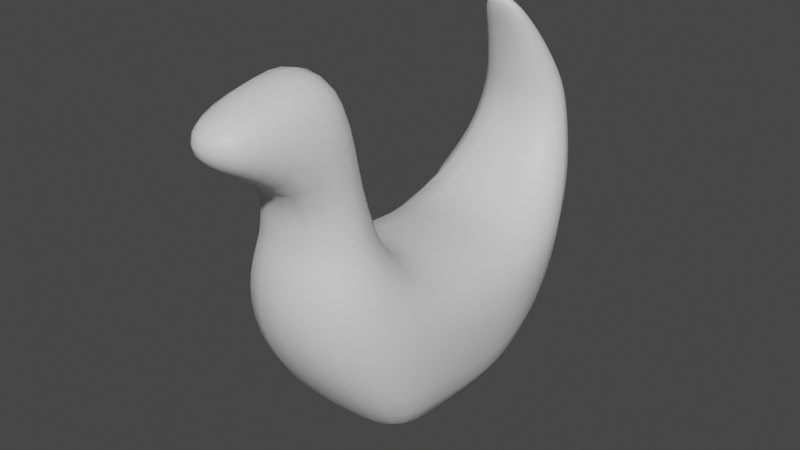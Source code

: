# Source: snake.blend  (saved by Blender 3.3.6; exported with 4.5.12 LTS)
import bpy
from mathutils import Matrix  # noqa: F401  (used for matrix-valued properties, if any)

bpy.ops.wm.read_factory_settings(use_empty=True)
scene = bpy.context.scene
scene.name = 'Scene'

# ---- collections
col_collection = bpy.data.collections.new('Collection'); scene.collection.children.link(col_collection)

# ---- materials (node trees are filled in below, after node groups)
mat_material = bpy.data.materials.new('Material')
mat_material.alpha_threshold = 0.0
mat_material.use_transparent_shadow = False
mat_material.roughness = 0.5
mat_material.line_color = (0.0, 0.0, 0.0, 1.0)

# ---- material node trees
mat_material.use_nodes = True; mat_material.node_tree.nodes.clear()
_N = mat_material.node_tree.nodes; _L = mat_material.node_tree.links
n0 = _N.new('ShaderNodeOutputMaterial'); n0.name = 'Material Output'; n0.location = (300, 300)
n1 = _N.new('ShaderNodeBsdfPrincipled'); n1.name = 'Principled BSDF'; n1.location = (10, 300)
n1.distribution = 'GGX'
n1.subsurface_method = 'RANDOM_WALK_SKIN'
n1.inputs[3].default_value = 1.45
n1.inputs[27].default_value = (0.0, 0.0, 0.0, 1.0)
n1.inputs[28].default_value = 1.0
_L.new(n1.outputs[0], n0.inputs[0])
n0.is_active_output = True

# ---- world
world_world = bpy.data.worlds.new('World'); scene.world = world_world
world_world.use_nodes = True; world_world.node_tree.nodes.clear()
_N = world_world.node_tree.nodes; _L = world_world.node_tree.links
n0 = _N.new('ShaderNodeOutputWorld'); n0.name = 'World Output'; n0.location = (300, 300)
n1 = _N.new('ShaderNodeBackground'); n1.name = 'Background'; n1.location = (10, 300)
n1.inputs[0].default_value = (0.05088, 0.05088, 0.05088, 1.0)
_L.new(n1.outputs[0], n0.inputs[0])
n0.is_active_output = True
world_world.color = (0.05088, 0.05088, 0.05088)
world_world.use_sun_shadow = False
world_world.sun_shadow_jitter_overblur = 0.0

# ---- meshes
me_cube = bpy.data.meshes.new('Cube')
me_cube.from_pydata([(1.0, 0.7835, 0.8583), (0.8082, 0.3625, -1.0), (1.0, -0.7989, 1.0), (0.8082, -0.8899, -1.0), (-1.0, 0.7835, 0.8583), (-0.8082, 0.3625, -1.0), (-1.0, -0.7989, 1.0), (-0.8082, -0.8899, -1.0), (0.52, 1.675, -0.4566), (-0.52, 1.675, -0.4566), (0.7173, 2.147, 0.9662), (-0.7173, 2.147, 0.9662), (-0.5397, 1.526, 1.783), (0.5429, 1.526, 1.783), (-0.5397, 2.077, 2.171), (0.5429, 2.077, 2.171), (-0.3223, 1.328, 2.655), (0.3223, 1.328, 2.655), (-0.3223, 1.603, 2.848), (0.3223, 1.603, 2.848), (-0.189, 1.121, 3.126), (0.189, 1.121, 3.126), (-0.189, 1.228, 3.201), (0.189, 1.228, 3.201), (-0.8082, -1.115, -1.0), (-0.8043, -2.284, 0.9022), (0.8043, -2.284, 0.9022), (0.8082, -1.115, -1.0), (0.5088, -1.47, 3.217), (-0.537, -1.47, 3.217), (0.5189, -2.071, 3.209), (-0.5269, -2.071, 3.209), (0.5745, -1.305, 2.072), (0.5745, -2.057, 2.072), (-0.575, -2.057, 2.072), (-0.575, -1.305, 2.072), (0.3109, -3.002, 2.933), (-0.3114, -3.002, 2.933), (-0.3114, -3.002, 2.556), (0.3109, -3.002, 2.556), (1.0, 0.636, 0.0), (-1.0, -1.0, 0.0), (1.0, -1.0, 0.0), (-1.0, 0.636, 0.0), (0.7062, 1.839, 0.242), (-0.7062, 1.839, 0.242), (-0.8043, -2.086, 0.09785), (0.8043, -2.086, 0.09785), (-0.7207, 1.287, 1.307), (-0.5891, 2.204, 1.555), (0.7207, 1.287, 1.307), (0.5891, 2.204, 1.555), (-0.431, 1.443, 2.23), (-0.431, 1.855, 2.521), (0.4326, 1.855, 2.521), (0.4326, 1.443, 2.23), (0.6455, -2.064, 1.597), (-0.6455, -1.155, 1.597), (0.6455, -1.155, 1.597), (-0.6455, -2.064, 1.597), (-0.8082, -0.06868, -1.07), (1.0, 0.1151, 0.9301), (-1.0, 0.1151, 0.9301), (0.8082, -0.06868, -1.07), (1.0, 0.01612, -0.06994), (-1.0, 0.01612, -0.06994), (0.6936, -2.097, 1.379), (-0.6937, -1.083, 1.379), (0.6936, -1.083, 1.379), (-0.6937, -2.097, 1.379)], [], [(61, 62, 6, 2), (41, 7, 24, 46), (65, 62, 4, 43), (60, 63, 3, 7), (64, 61, 2, 42), (40, 1, 8, 44), (45, 11, 10, 44), (43, 4, 11, 45), (1, 5, 9, 8), (49, 48, 12, 14), (53, 52, 16, 18), (48, 50, 13, 12), (50, 51, 15, 13), (51, 49, 14, 15), (19, 18, 22, 23), (54, 53, 18, 19), (55, 54, 19, 17), (52, 55, 17, 16), (20, 21, 23, 22), (17, 19, 23, 21), (16, 17, 21, 20), (18, 16, 20, 22), (47, 26, 25, 46), (7, 3, 27, 24), (33, 32, 28, 30), (42, 2, 26, 47), (28, 29, 31, 30), (35, 34, 31, 29), (32, 35, 29, 28), (30, 31, 37, 36), (59, 56, 33, 34), (58, 57, 35, 32), (57, 59, 34, 35), (56, 58, 32, 33), (38, 39, 36, 37), (34, 33, 39, 38), (31, 34, 38, 37), (33, 30, 36, 39), (3, 42, 47, 27), (27, 47, 46, 24), (5, 43, 45, 9), (9, 45, 44, 8), (0, 40, 44, 10), (63, 64, 42, 3), (60, 65, 43, 5), (6, 41, 46, 25), (10, 11, 49, 51), (0, 10, 51, 50), (4, 0, 50, 48), (11, 4, 48, 49), (12, 13, 55, 52), (13, 15, 54, 55), (15, 14, 53, 54), (14, 12, 52, 53), (66, 68, 58, 56), (67, 69, 59, 57), (68, 67, 57, 58), (69, 66, 56, 59), (7, 41, 65, 60), (1, 40, 64, 63), (40, 0, 61, 64), (5, 1, 63, 60), (41, 6, 62, 65), (0, 4, 62, 61), (25, 26, 66, 69), (2, 6, 67, 68), (6, 25, 69, 67), (26, 2, 68, 66)])
me_cube.polygons.foreach_set('use_smooth', [True] * 68)
_uv = me_cube.uv_layers.new(name='UVMap')
_uv.uv.foreach_set('vector', [0.625, 0.623, 0.875, 0.623, 0.875, 0.75, 0.625, 0.75, 0.5, 0.0, 0.375, 0.0, 0.375, 0.0, 0.5, 0.0, 0.5, 0.127, 0.625, 0.127, 0.625, 0.25, 0.5, 0.25, 0.125, 0.623, 0.375, 0.623, 0.375, 0.75, 0.125, 0.75, 0.5, 0.623, 0.625, 0.623, 0.625, 0.75, 0.5, 0.75, 0.5, 0.5, 0.375, 0.5, 0.375, 0.5, 0.5, 0.5, 0.5, 0.25, 0.625, 0.25, 0.625, 0.5, 0.5, 0.5, 0.5, 0.25, 0.625, 0.25, 0.625, 0.25, 0.5, 0.25, 0.375, 0.5, 0.125, 0.5, 0.125, 0.5, 0.375, 0.5, 0.625, 0.25, 0.625, 0.25, 0.625, 0.25, 0.625, 0.25, 0.625, 0.25, 0.625, 0.25, 0.625, 0.25, 0.625, 0.25, 0.875, 0.5, 0.625, 0.5, 0.625, 0.5, 0.875, 0.5, 0.625, 0.5, 0.625, 0.5, 0.625, 0.5, 0.625, 0.5, 0.625, 0.5, 0.625, 0.25, 0.625, 0.25, 0.625, 0.5, 0.625, 0.5, 0.625, 0.25, 0.625, 0.25, 0.625, 0.5, 0.625, 0.5, 0.625, 0.25, 0.625, 0.25, 0.625, 0.5, 0.625, 0.5, 0.625, 0.5, 0.625, 0.5, 0.625, 0.5, 0.875, 0.5, 0.625, 0.5, 0.625, 0.5, 0.875, 0.5, 0.875, 0.5, 0.625, 0.5, 0.625, 0.5, 0.875, 0.5, 0.625, 0.5, 0.625, 0.5, 0.625, 0.5, 0.625, 0.5, 0.875, 0.5, 0.625, 0.5, 0.625, 0.5, 0.875, 0.5, 0.625, 0.25, 0.625, 0.25, 0.625, 0.25, 0.625, 0.25, 0.5, 0.75, 0.625, 0.75, 0.625, 1.0, 0.5, 1.0, 0.125, 0.75, 0.375, 0.75, 0.375, 0.75, 0.125, 0.75, 0.625, 0.75, 0.625, 0.75, 0.625, 0.75, 0.625, 0.75, 0.5, 0.75, 0.625, 0.75, 0.625, 0.75, 0.5, 0.75, 0.625, 0.75, 0.875, 0.75, 0.875, 0.75, 0.625, 0.75, 0.625, 0.0, 0.625, 0.0, 0.625, 0.0, 0.625, 0.0, 0.625, 0.75, 0.875, 0.75, 0.875, 0.75, 0.625, 0.75, 0.625, 0.75, 0.875, 0.75, 0.875, 0.75, 0.625, 0.75, 0.625, 1.0, 0.625, 0.75, 0.625, 0.75, 0.625, 1.0, 0.625, 0.75, 0.875, 0.75, 0.875, 0.75, 0.625, 0.75, 0.625, 0.0, 0.625, 0.0, 0.625, 0.0, 0.625, 0.0, 0.625, 0.75, 0.625, 0.75, 0.625, 0.75, 0.625, 0.75, 0.625, 1.0, 0.625, 0.75, 0.625, 0.75, 0.625, 1.0, 0.625, 1.0, 0.625, 0.75, 0.625, 0.75, 0.625, 1.0, 0.625, 0.0, 0.625, 0.0, 0.625, 0.0, 0.625, 0.0, 0.625, 0.75, 0.625, 0.75, 0.625, 0.75, 0.625, 0.75, 0.375, 0.75, 0.5, 0.75, 0.5, 0.75, 0.375, 0.75, 0.375, 0.75, 0.5, 0.75, 0.5, 1.0, 0.375, 1.0, 0.375, 0.25, 0.5, 0.25, 0.5, 0.25, 0.375, 0.25, 0.375, 0.25, 0.5, 0.25, 0.5, 0.5, 0.375, 0.5, 0.625, 0.5, 0.5, 0.5, 0.5, 0.5, 0.625, 0.5, 0.375, 0.623, 0.5, 0.623, 0.5, 0.75, 0.375, 0.75, 0.375, 0.127, 0.5, 0.127, 0.5, 0.25, 0.375, 0.25, 0.625, 0.0, 0.5, 0.0, 0.5, 0.0, 0.625, 0.0, 0.625, 0.5, 0.625, 0.25, 0.625, 0.25, 0.625, 0.5, 0.625, 0.5, 0.625, 0.5, 0.625, 0.5, 0.625, 0.5, 0.875, 0.5, 0.625, 0.5, 0.625, 0.5, 0.875, 0.5, 0.625, 0.25, 0.625, 0.25, 0.625, 0.25, 0.625, 0.25, 0.875, 0.5, 0.625, 0.5, 0.625, 0.5, 0.875, 0.5, 0.625, 0.5, 0.625, 0.5, 0.625, 0.5, 0.625, 0.5, 0.625, 0.5, 0.625, 0.25, 0.625, 0.25, 0.625, 0.5, 0.625, 0.25, 0.625, 0.25, 0.625, 0.25, 0.625, 0.25, 0.625, 0.75, 0.625, 0.75, 0.625, 0.75, 0.625, 0.75, 0.625, 0.0, 0.625, 0.0, 0.625, 0.0, 0.625, 0.0, 0.625, 0.75, 0.875, 0.75, 0.875, 0.75, 0.625, 0.75, 0.625, 1.0, 0.625, 0.75, 0.625, 0.75, 0.625, 1.0, 0.375, 0.0, 0.5, 0.0, 0.5, 0.127, 0.375, 0.127, 0.375, 0.5, 0.5, 0.5, 0.5, 0.623, 0.375, 0.623, 0.5, 0.5, 0.625, 0.5, 0.625, 0.623, 0.5, 0.623, 0.125, 0.5, 0.375, 0.5, 0.375, 0.623, 0.125, 0.623, 0.5, 0.0, 0.625, 0.0, 0.625, 0.127, 0.5, 0.127, 0.625, 0.5, 0.875, 0.5, 0.875, 0.623, 0.625, 0.623, 0.625, 1.0, 0.625, 0.75, 0.625, 0.75, 0.625, 1.0, 0.625, 0.75, 0.875, 0.75, 0.875, 0.75, 0.625, 0.75, 0.625, 0.0, 0.625, 0.0, 0.625, 0.0, 0.625, 0.0, 0.625, 0.75, 0.625, 0.75, 0.625, 0.75, 0.625, 0.75])
me_cube.materials.append(mat_material)
me_cube.use_mirror_vertex_groups = False
me_cube.update()

# ---- objects
ob_snake = bpy.data.objects.new('Snake', me_cube)

# ---- transforms, parenting, visibility, modifiers, constraints
ob_snake.location = (0.0, 0.0, 0.0)
ob_snake.lock_rotations_4d = False
ob_snake.empty_display_type = 'ARROWS'
ob_snake.lineart.crease_threshold = 0.0
_m = ob_snake.modifiers.new('Subdivision', 'SUBSURF')

# ---- collection membership
col_collection.objects.link(ob_snake)

# ---- scene / render settings (as saved in the file)
scene.frame_start = 1; scene.frame_end = 250; scene.frame_set(1)
scene.render.engine = 'BLENDER_EEVEE_NEXT'
scene.cycles.sampling_pattern = 'TABULATED_SOBOL'
scene.cycles.use_light_tree = False
scene.view_settings.view_transform = 'Filmic'
bpy.context.view_layer.update()

# ---- added for rendering (the .blend has no active camera and no usable light): camera, sun
cam_auto = bpy.data.cameras.new('AutoCamera')
cam_auto.lens = 50.0
cam_auto.sensor_width = 36.0
cam_auto.clip_end = 1000.0
ob_auto_camera = bpy.data.objects.new('AutoCamera', cam_auto)
scene.collection.objects.link(ob_auto_camera)
ob_auto_camera.location = (6.50829, -8.20855, 6.28032)
ob_auto_camera.rotation_euler = (1.09748, -7.21219e-08, 0.694738)
scene.camera = ob_auto_camera
light_auto_sun = bpy.data.lights.new('AutoSun', 'SUN')
light_auto_sun.energy = 3.0
light_auto_sun.angle = 0.0523599
ob_auto_sun = bpy.data.objects.new('AutoSun', light_auto_sun)
scene.collection.objects.link(ob_auto_sun)
ob_auto_sun.rotation_euler = (0.872665, 0.174533, 0.523599)
bpy.context.view_layer.update()
